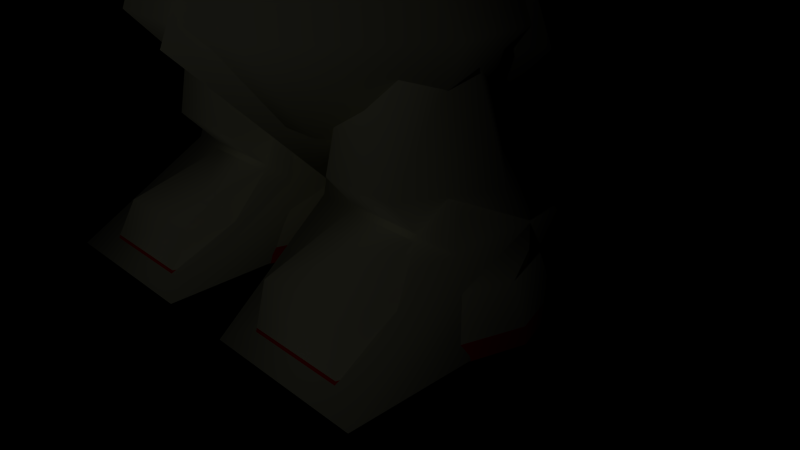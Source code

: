 # Source: olimar-low-poly.blend  (saved by Blender 2.71.0; exported with 4.5.12 LTS)
import bpy
from mathutils import Matrix  # noqa: F401  (used for matrix-valued properties, if any)

bpy.ops.wm.read_factory_settings(use_empty=True)
scene = bpy.context.scene
scene.name = 'Scene'

# ---- collections
col_collection_1 = bpy.data.collections.new('Collection 1'); scene.collection.children.link(col_collection_1)
col_collection_3 = bpy.data.collections.new('Collection 3'); scene.collection.children.link(col_collection_3)

# ---- materials (node trees are filled in below, after node groups)
mat_suit = bpy.data.materials.new('Suit')
mat_suit.alpha_threshold = 0.0
mat_suit.use_transparent_shadow = False
mat_suit.diffuse_color = (0.9615, 0.9615, 0.6846, 1.0)
mat_suit.roughness = 0.5
mat_suit.specular_intensity = 0.0
mat_suit.line_color = (0.0, 0.0, 0.0, 1.0)
mat_nose = bpy.data.materials.new('Nose')
mat_nose.alpha_threshold = 0.0
mat_nose.use_transparent_shadow = False
mat_nose.diffuse_color = (0.6172, 0.3515, 0.1981, 1.0)
mat_nose.roughness = 0.5
mat_nose.line_color = (0.0, 0.0, 0.0, 1.0)
mat_ears = bpy.data.materials.new('Ears')
mat_ears.alpha_threshold = 0.0
mat_ears.use_transparent_shadow = False
mat_ears.diffuse_color = (0.6724, 0.4287, 0.1981, 1.0)
mat_ears.roughness = 0.5
mat_ears.line_color = (0.0, 0.0, 0.0, 1.0)
mat_head = bpy.data.materials.new('Head')
mat_head.alpha_threshold = 0.0
mat_head.use_transparent_shadow = False
mat_head.diffuse_color = (0.6724, 0.4287, 0.1981, 1.0)
mat_head.roughness = 0.5
mat_head.line_color = (0.0, 0.0, 0.0, 1.0)
mat_collar = bpy.data.materials.new('Collar')
mat_collar.alpha_threshold = 0.0
mat_collar.use_transparent_shadow = False
mat_collar.diffuse_color = (0.4222, 0.4333, 0.3496, 1.0)
mat_collar.roughness = 0.5
mat_collar.line_color = (0.0, 0.0, 0.0, 1.0)
mat_gloves = bpy.data.materials.new('Gloves')
mat_gloves.alpha_threshold = 0.0
mat_gloves.use_transparent_shadow = False
mat_gloves.diffuse_color = (1.0, 0.0, 0.0, 1.0)
mat_gloves.roughness = 0.5
mat_gloves.line_color = (0.0, 0.0, 0.0, 1.0)
mat_backpack = bpy.data.materials.new('Backpack')
mat_backpack.alpha_threshold = 0.0
mat_backpack.use_transparent_shadow = False
mat_backpack.diffuse_color = (1.0, 0.0, 0.0, 1.0)
mat_backpack.roughness = 0.5
mat_backpack.line_color = (0.0, 0.0, 0.0, 1.0)
mat_shoe_ring = bpy.data.materials.new('Shoe Ring')
mat_shoe_ring.alpha_threshold = 0.0
mat_shoe_ring.use_transparent_shadow = False
mat_shoe_ring.diffuse_color = (1.0, 0.0, 0.0, 1.0)
mat_shoe_ring.specular_color = (1.0, 0.9923, 1.0)
mat_shoe_ring.roughness = 0.5
mat_shoe_ring.specular_intensity = 1.0
mat_shoe_ring.line_color = (0.0, 0.0, 0.0, 1.0)
mat_stalk = bpy.data.materials.new('Stalk')
mat_stalk.alpha_threshold = 0.0
mat_stalk.use_transparent_shadow = False
mat_stalk.diffuse_color = (0.5395, 0.5583, 0.4508, 1.0)
mat_stalk.roughness = 0.5
mat_stalk.line_color = (0.0, 0.0, 0.0, 1.0)
mat_cuffs = bpy.data.materials.new('Cuffs')
mat_cuffs.alpha_threshold = 0.0
mat_cuffs.use_transparent_shadow = False
mat_cuffs.diffuse_color = (0.0, 0.0, 0.0, 1.0)
mat_cuffs.roughness = 0.5
mat_cuffs.line_color = (0.0, 0.0, 0.0, 1.0)

# ---- material node trees

# ---- world
world_world = bpy.data.worlds.new('World'); scene.world = world_world
world_world.color = (0.0, 0.0, 0.0)
world_world.use_sun_shadow = False
world_world.sun_shadow_jitter_overblur = 0.0
world_world.cycles.sampling_method = 'MANUAL'
world_world.cycles.sample_map_resolution = 256

# ---- cameras
cam_camera = bpy.data.cameras.new('Camera')
cam_camera.clip_end = 100.0
cam_camera.lens = 35.0
cam_camera.sensor_width = 32.0
cam_camera.sensor_height = 18.0
cam_camera.ortho_scale = 7.314
cam_camera.dof.focus_distance = 0.0
cam_camera.dof.aperture_fstop = 128.0

# ---- lights
light_lamp = bpy.data.lights.new('Lamp', 'POINT')
light_lamp.transmission_factor = 0.0
light_lamp.cutoff_distance = 30.0
light_lamp.energy = 100.0
light_lamp.shadow_buffer_clip_start = 1.001
light_lamp.shadow_soft_size = 0.1
light_lamp.shadow_maximum_resolution = 0.006
light_lamp.use_absolute_resolution = True
light_lamp.cycles.use_multiple_importance_sampling = False

# ---- meshes
me_cube_001 = bpy.data.meshes.new('Cube.001')
me_cube_001.from_pydata([(-1.714, -0.9776, -1.135), (-1.714, 1.359, -1.247), (1.143, 1.359, -1.247), (1.143, -0.9776, -1.135), (-1.566, -0.6009, 1.0), (-1.566, 0.5065, 1.0), (0.2336, 0.5065, 1.0), (0.2336, -0.6009, 1.0), (-1.429, -2.626, -2.233), (-1.429, 1.822, -2.245), (1.571, 1.822, -2.245), (1.571, -2.626, -2.233)], [], [(4, 5, 1, 0), (5, 6, 2, 1), (6, 7, 3, 2), (7, 4, 0, 3), (3, 0, 8, 11), (8, 9, 10, 11), (2, 3, 11, 10), (1, 2, 10, 9), (0, 1, 9, 8)])
me_cube_001.polygons.foreach_set('use_smooth', [True] * 9)
me_cube_001.materials.append(mat_suit)
me_cube_001.use_remesh_preserve_volume = False
me_cube_001.use_remesh_preserve_attributes = False
me_cube_001.use_mirror_vertex_groups = False
me_cube_001.update()
me_cube = bpy.data.meshes.new('Cube')
me_cube.from_pydata([(-1.714, -0.9776, -1.135), (-1.714, 1.359, -1.247), (1.143, 1.359, -1.247), (1.143, -0.9776, -1.135), (-1.566, -0.6009, 1.0), (-1.566, 0.5065, 1.0), (0.2336, 0.5065, 1.0), (0.2336, -0.6009, 1.0), (-1.429, -2.626, -2.233), (-1.429, 1.822, -2.245), (1.571, 1.822, -2.245), (1.571, -2.626, -2.233)], [], [(4, 5, 1, 0), (5, 6, 2, 1), (6, 7, 3, 2), (7, 4, 0, 3), (3, 0, 8, 11), (8, 9, 10, 11), (2, 3, 11, 10), (1, 2, 10, 9), (0, 1, 9, 8)])
me_cube.polygons.foreach_set('use_smooth', [True] * 9)
me_cube.materials.append(mat_suit)
me_cube.use_remesh_preserve_volume = False
me_cube.use_remesh_preserve_attributes = False
me_cube.use_mirror_vertex_groups = False
me_cube.update()
me_cone_006 = bpy.data.meshes.new('Cone.006')
me_cone_006.from_pydata([(0.0, 1.0, -1.0), (1.0, -4.371e-08, -1.0), (-8.742e-08, -1.0, -1.0), (0.0, 0.0, 0.6), (-1.0, 1.192e-08, -1.0), (0.0, 0.0, -2.2)], [], [(2, 3, 4), (0, 3, 1), (4, 3, 0), (1, 3, 2), (4, 0, 5), (2, 4, 5), (1, 2, 5), (0, 1, 5)])
me_cone_006.polygons.foreach_set('use_smooth', [True] * 8)
me_cone_006.materials.append(mat_nose)
me_cone_006.use_remesh_preserve_volume = False
me_cone_006.use_remesh_preserve_attributes = False
me_cone_006.use_mirror_vertex_groups = False
me_cone_006.update()
me_cone_005 = bpy.data.meshes.new('Cone.005')
me_cone_005.from_pydata([(0.2766, 1.436, -0.04583), (1.0, -0.09384, 1.855), (0.2766, -1.449, -0.4304), (-1.465, 0.0, -0.2067), (-0.08511, 0.3998, -1.74)], [], [(2, 3, 4), (0, 3, 1), (4, 3, 0), (1, 3, 2), (0, 1, 2, 4)])
me_cone_005.polygons.foreach_set('use_smooth', [True] * 5)
me_cone_005.materials.append(mat_ears)
me_cone_005.use_remesh_preserve_volume = False
me_cone_005.use_remesh_preserve_attributes = False
me_cone_005.use_mirror_vertex_groups = False
me_cone_005.update()
me_cone_004 = bpy.data.meshes.new('Cone.004')
me_cone_004.from_pydata([(0.2766, 1.436, -0.04583), (1.0, -0.09384, 1.855), (0.2766, -1.449, -0.4304), (-1.465, 0.0, -0.2067), (-0.08511, 0.3998, -1.74)], [], [(2, 3, 4), (0, 3, 1), (4, 3, 0), (1, 3, 2), (0, 1, 2, 4)])
me_cone_004.polygons.foreach_set('use_smooth', [True] * 5)
me_cone_004.materials.append(mat_ears)
me_cone_004.use_remesh_preserve_volume = False
me_cone_004.use_remesh_preserve_attributes = False
me_cone_004.use_mirror_vertex_groups = False
me_cone_004.update()
me_sphere = bpy.data.meshes.new('Sphere')
me_sphere.from_pydata([(-0.866, 0.0, 0.5), (-0.866, 0.0, -0.5), (8.742e-08, 0.0, -1.0), (-0.2676, 0.8236, 0.5), (-0.2676, 0.8236, -0.5), (0.7006, 0.509, 0.5), (0.7006, 0.509, -0.5), (0.7006, -0.509, 0.5), (0.7006, -0.509, -0.5), (6.041e-08, -8.314e-08, 1.0), (-0.2676, -0.8236, 0.5), (-0.2676, -0.8236, -0.5)], [], [(1, 0, 3, 4), (4, 3, 5, 6), (6, 5, 7, 8), (8, 7, 10, 11), (2, 1, 4), (0, 9, 3), (2, 4, 6), (3, 9, 5), (2, 6, 8), (5, 9, 7), (2, 8, 11), (7, 9, 10), (2, 11, 1), (11, 10, 0, 1), (10, 9, 0)])
me_sphere.polygons.foreach_set('use_smooth', [True] * 15)
me_sphere.materials.append(mat_head)
me_sphere.use_remesh_preserve_volume = False
me_sphere.use_remesh_preserve_attributes = False
me_sphere.use_mirror_vertex_groups = False
me_sphere.update()
me_cone_002 = bpy.data.meshes.new('Cone.002')
me_cone_002.from_pydata([(0.0, 0.8027, -0.6449), (1.0, -4.371e-08, -1.0), (-8.742e-08, -1.31, -1.769), (0.0, 0.2255, 0.1715), (-1.0, 1.192e-08, -1.0), (0.0, -0.2818, -2.651)], [], [(2, 3, 4), (0, 3, 1), (4, 3, 0), (1, 3, 2), (4, 0, 5), (2, 4, 5), (1, 2, 5), (0, 1, 5)])
me_cone_002.polygons.foreach_set('use_smooth', [True] * 8)
me_cone_002.materials.append(mat_collar)
me_cone_002.use_remesh_preserve_volume = False
me_cone_002.use_remesh_preserve_attributes = False
me_cone_002.use_mirror_vertex_groups = False
me_cone_002.update()
me_cone_003 = bpy.data.meshes.new('Cone.003')
me_cone_003.from_pydata([(0.0, 1.0, -1.0), (1.0, -4.371e-08, -1.0), (-8.742e-08, -1.0, -1.0), (0.0, 0.0, 1.213), (-1.0, 1.192e-08, -1.0), (0.0, 0.0, -2.0)], [], [(2, 3, 4), (0, 3, 1), (4, 3, 0), (1, 3, 2), (4, 0, 5), (2, 4, 5), (1, 2, 5), (0, 1, 5)])
me_cone_003.polygons.foreach_set('use_smooth', [True] * 8)
me_cone_003.materials.append(mat_suit)
me_cone_003.use_remesh_preserve_volume = False
me_cone_003.use_remesh_preserve_attributes = False
me_cone_003.use_mirror_vertex_groups = False
me_cone_003.update()
me_cone_001 = bpy.data.meshes.new('Cone.001')
me_cone_001.from_pydata([(0.0, 1.0, -1.0), (0.866, -0.5, -1.0), (-1.466e-06, 0.0, 3.183), (-0.866, -0.5, -1.0), (6.152e-07, 0.8, -2.931), (0.6928, -0.4, -2.931), (-0.6928, -0.4, -2.931)], [], [(1, 2, 3), (0, 2, 1), (3, 2, 0), (3, 0, 4, 6), (4, 5, 6), (1, 3, 6, 5), (0, 1, 5, 4)])
me_cone_001.polygons.foreach_set('use_smooth', [True] * 7)
me_cone_001.polygons.foreach_set('material_index', [0, 0, 0, 1, 1, 1, 1])
me_cone_001.materials.append(mat_suit)
me_cone_001.materials.append(mat_gloves)
me_cone_001.use_remesh_preserve_volume = False
me_cone_001.use_remesh_preserve_attributes = False
me_cone_001.use_mirror_vertex_groups = False
me_cone_001.update()
me_cone = bpy.data.meshes.new('Cone')
me_cone.from_pydata([(0.0, 1.0, -1.0), (0.866, -0.5, -1.0), (-1.466e-06, 0.0, 3.183), (-0.866, -0.5, -1.0), (6.152e-07, 0.8, -2.931), (0.6928, -0.4, -2.931), (-0.6928, -0.4, -2.931)], [], [(1, 2, 3), (0, 2, 1), (3, 2, 0), (3, 0, 4, 6), (4, 5, 6), (1, 3, 6, 5), (0, 1, 5, 4)])
me_cone.polygons.foreach_set('use_smooth', [True] * 7)
me_cone.polygons.foreach_set('material_index', [0, 0, 0, 1, 1, 1, 1])
me_cone.materials.append(mat_suit)
me_cone.materials.append(mat_gloves)
me_cone.use_remesh_preserve_volume = False
me_cone.use_remesh_preserve_attributes = False
me_cone.use_mirror_vertex_groups = False
me_cone.update()
me_backpack_cube = bpy.data.meshes.new('Backpack_Cube')
me_backpack_cube.from_pydata([(-1.603e-08, 7.78, 5.357), (-1.845, 9.979, 5.49), (-1.845, 8.563, 5.716), (-1.141, 9.706, 3.784), (-1.141, 8.29, 4.01), (1.141, 9.706, 3.784), (1.141, 8.29, 4.01), (1.739e-07, 10.61, 4.905), (1.845, 9.979, 5.49), (1.845, 8.563, 5.716), (9.628e-07, 10.15, 6.544), (9.61e-07, 8.731, 6.77), (-2.896, 12.02, 0.8086), (-4.096, 9.981, 0.3775), (-2.896, 7.943, -0.05348), (-1.448, 12.62, -2.025), (-2.048, 10.83, -3.63), (-1.448, 8.542, -2.887), (1.448, 12.62, -2.025), (2.048, 10.83, -3.63), (1.448, 8.542, -2.887), (2.896, 12.02, 0.8086), (4.096, 9.981, 0.3775), (2.896, 7.943, -0.05348), (1.448, 11.42, 3.642), (2.048, 9.134, 4.385), (1.448, 7.344, 2.78), (1.368e-07, 6.969, -0.232), (-4.223e-08, 12.86, 0.9871), (-1.448, 11.42, 3.642), (-2.048, 9.134, 4.385), (-1.448, 7.344, 2.78), (1.054, 3.641, -3.328), (1.259, 6.506, -3.613), (1.259, 6.506, -1.118), (1.054, 3.641, -1.403), (-1.259, 6.506, -1.118), (-1.054, 3.641, -1.403), (-1.259, 6.506, -3.613), (-1.054, 3.641, -3.328), (0.8732, 0.1427, -1.731), (0.7788, 0.8287, -1.622), (1.994, 0.8287, -1.622), (2.154, 0.1427, -1.731), (-1.994, 0.8287, -1.622), (-0.7788, 0.8287, -1.622), (-0.8732, 0.1427, -1.731), (-2.154, 0.1427, -1.731), (2.601, 0.8287, 0.3612), (2.794, 0.1427, 0.3643), (-2.601, 0.8287, 0.3612), (-2.794, 0.1427, 0.3643), (1.994, 0.8287, 2.183), (2.154, 0.1427, 2.46), (-1.994, 0.8287, 2.183), (-2.154, 0.1427, 2.46), (0.7788, 0.8287, 2.183), (0.8732, 0.1427, 2.46), (-0.7788, 0.8287, 2.183), (-0.8732, 0.1427, 2.46), (0.1714, 0.8287, 0.3612), (0.2329, 0.1427, 0.3643), (-0.1714, 0.8287, 0.3612), (-0.2329, 0.1427, 0.3643), (0.295, 1.193, -0.2428), (0.795, 1.132, -1.429), (-0.295, 1.193, -0.2428), (-0.795, 1.132, -1.429), (0.795, 1.253, 0.9437), (-0.795, 1.253, 0.9437), (1.795, 1.253, 0.9437), (-1.795, 1.253, 0.9437), (2.295, 1.193, -0.2428), (-2.295, 1.193, -0.2428), (1.795, 1.132, -1.429), (-1.795, 1.132, -1.429), (0.9164, 1.791, -0.7916), (1.916, 1.791, -0.7916), (-0.9164, 1.791, -0.7916), (-1.916, 1.791, -0.7916), (2.416, 1.791, 0.3145), (-2.416, 1.791, 0.3145), (1.916, 1.79, 1.421), (-1.916, 1.79, 1.421), (0.9164, 1.79, 1.421), (-0.9164, 1.79, 1.421), (0.4164, 1.791, 0.3145), (-0.4164, 1.791, 0.3145), (0.745, 3.349, 0.6069), (1.093, 3.35, 0.05018), (-0.745, 3.349, 0.6069), (-1.093, 3.35, 0.05018), (1.093, 3.348, 1.164), (-1.093, 3.348, 1.164), (1.789, 3.348, 1.164), (-1.789, 3.348, 1.164), (2.136, 3.349, 0.6069), (-2.136, 3.349, 0.6069), (1.789, 3.35, 0.05018), (-1.789, 3.35, 0.05018), (-2.13, 0.3543, -1.731), (-0.8481, 0.3543, -1.731), (-0.207, 0.3543, 0.3643), (-2.771, 0.3543, 0.3643), (-2.13, 0.3543, 2.374), (-0.8481, 0.3543, 2.374), (2.13, 0.3543, -1.731), (0.8481, 0.3543, -1.731), (2.771, 0.3543, 0.3643), (2.13, 0.3543, 2.374), (0.8481, 0.3543, 2.374), (0.207, 0.3543, 0.3643), (0.0, 21.62, -0.03314), (0.1972, 21.62, 0.3084), (0.0, 24.13, -0.03314), (0.1972, 24.13, 0.3084), (-0.1972, 21.62, 0.3084), (-0.1972, 24.13, 0.3084), (0.0, 15.62, -0.03314), (0.0, 18.13, -0.03314), (0.1972, 18.13, 0.3084), (0.1972, 15.62, 0.3084), (-0.1972, 18.13, 0.3084), (-0.1972, 15.62, 0.3084), (-1.013e-06, 3.375, -2.424), (2.418, 3.375, -1.003), (2.418, 3.375, 1.006), (1.002, 3.375, 2.427), (-1.002, 3.375, 2.427), (-2.418, 3.375, 1.006), (-2.418, 3.375, -1.003), (0.0, 2.127, -1.166), (-1.634, 2.127, -0.4263), (-1.634, 2.127, 0.6201), (-0.6769, 2.127, 1.36), (0.6769, 2.127, 1.36), (1.634, 2.127, 0.6201), (1.634, 2.127, -0.4263), (0.0, 2.127, 0.09688), (-5.066e-07, 6.451, -0.6975), (1.243, 6.286, -0.006463), (1.243, 6.053, 0.9708), (0.5147, 5.888, 1.662), (-0.5147, 5.888, 1.662), (-1.243, 6.053, 0.9708), (-1.243, 6.286, -0.006463), (-1.782, 7.034, -0.4334), (-9.835e-07, 7.326, -1.689), (-1.782, 6.621, 1.342), (-0.7381, 6.328, 2.597), (0.7381, 6.328, 2.597), (1.782, 6.621, 1.342), (1.782, 7.034, -0.4334), (0.0, 8.164, -0.4987), (0.0, 8.164, -0.4987), (0.0, 8.164, -0.4987), (0.0, 8.164, -0.4987), (0.0, 8.164, -0.4987), (0.0, 8.164, -0.4987), (0.0, 8.164, -0.4987), (0.0, 8.164, -0.4987), (0.0, 8.164, -0.4987), (0.7448, 15.29, 0.4865), (0.4587, 15.42, -0.3782), (0.0, 15.73, 0.1564), (-0.4613, 15.42, -0.3763), (-0.7438, 15.29, 0.4895), (0.001627, 15.21, 1.023), (-2.955, 6.025, 0.3482), (-5.037, 5.124, 0.9479), (-5.037, 5.124, -0.2516), (5.037, 5.124, 0.9479), (2.955, 6.025, 0.3482), (5.037, 5.124, -0.2516), (-5.21, 6.078, -0.3219), (-5.21, 6.078, 1.018), (5.21, 6.078, 1.018), (5.21, 6.078, -0.3219), (-3.069, 6.797, 0.1047), (-3.068, 6.057, -1.0), (3.068, 6.057, -1.0), (3.069, 6.797, 0.1047), (-2.678, 4.969, 0.06034), (2.678, 4.969, 0.06034), (-2.739, 6.057, 1.166), (2.739, 6.057, 1.166), (-4.077, 6.558, 0.3322), (-3.784, 5.88, 1.431), (4.077, 6.558, 0.3322), (3.784, 5.88, 1.431), (-3.698, 4.923, 0.2357), (3.698, 4.923, 0.2357), (-4.051, 5.902, -0.8502), (4.051, 5.902, -0.8502), (-4.514, 5.82, -0.8243), (-4.519, 6.502, 0.3964), (4.514, 5.82, -0.8243), (4.519, 6.502, 0.3964), (-4.184, 4.757, 0.2813), (4.184, 4.757, 0.2813), (-4.241, 5.761, 1.518), (4.241, 5.761, 1.518), (-4.314, 5.472, 0.3246), (4.314, 5.472, 0.3246), (-1.196, 6.167, 0.8476), (-1.374, 6.637, 0.1741), (1.196, 6.167, 0.8476), (1.374, 6.637, 0.1741), (-1.163, 5.476, 0.1459), (1.163, 5.476, 0.1459), (-1.374, 6.167, -0.5275), (1.374, 6.167, -0.5275), (4.261, 9.075, -1.145), (4.937, 11.49, -1.061), (4.425, 10.41, 1.071), (-4.425, 10.41, 1.071), (-4.937, 11.49, -1.061), (-4.261, 9.075, -1.145), (4.084, 9.258, 1.383), (3.896, 8.345, 0.0884), (-4.084, 9.258, 1.383), (-3.896, 8.345, 0.0884), (2.533, 9.796, 0.03481), (-2.533, 9.796, 0.03481)], [], [(2, 1, 3, 4), (4, 3, 5, 6), (6, 5, 8, 9), (9, 8, 10, 11), (10, 7, 1), (11, 10, 1, 2), (0, 11, 2), (0, 2, 4), (1, 7, 3), (0, 4, 6), (3, 7, 5), (0, 6, 9), (5, 7, 8), (0, 9, 11), (8, 7, 10), (14, 13, 16, 17), (13, 12, 15, 16), (16, 15, 18, 19), (17, 16, 19, 20), (19, 18, 21, 22), (20, 19, 22, 23), (23, 22, 25, 26), (22, 21, 24, 25), (25, 24, 29, 30), (26, 25, 30, 31), (27, 14, 17), (12, 28, 15), (27, 17, 20), (15, 28, 18), (27, 20, 23), (18, 28, 21), (27, 23, 26), (21, 28, 24), (24, 28, 29), (27, 26, 31), (31, 30, 13, 14), (27, 31, 14), (29, 28, 12), (30, 29, 12, 13), (32, 33, 34, 35), (35, 34, 36, 37), (37, 36, 38, 39), (33, 32, 39, 38), (37, 39, 32, 35), (33, 38, 36, 34), (107, 41, 42, 106), (100, 101, 46, 47), (106, 42, 48, 108), (103, 100, 47, 51), (108, 48, 52, 109), (104, 103, 51, 55), (109, 52, 56, 110), (105, 104, 55, 59), (110, 56, 60, 111), (102, 105, 59, 63), (107, 40, 61, 111), (102, 101, 45, 62), (41, 60, 64, 65), (66, 62, 45, 67), (60, 56, 68, 64), (69, 58, 62, 66), (56, 52, 70, 68), (71, 54, 58, 69), (52, 48, 72, 70), (73, 50, 54, 71), (48, 42, 74, 72), (75, 44, 50, 73), (42, 41, 65, 74), (67, 45, 44, 75), (74, 65, 76, 77), (78, 67, 75, 79), (72, 74, 77, 80), (79, 75, 73, 81), (70, 72, 80, 82), (81, 73, 71, 83), (68, 70, 82, 84), (83, 71, 69, 85), (64, 68, 84, 86), (85, 69, 66, 87), (65, 64, 86, 76), (87, 66, 67, 78), (76, 86, 88, 89), (90, 87, 78, 91), (86, 84, 92, 88), (93, 85, 87, 90), (84, 82, 94, 92), (95, 83, 85, 93), (82, 80, 96, 94), (97, 81, 83, 95), (80, 77, 98, 96), (99, 79, 81, 97), (77, 76, 89, 98), (91, 78, 79, 99), (44, 45, 101, 100), (50, 44, 100, 103), (54, 50, 103, 104), (58, 54, 104, 105), (62, 58, 105, 102), (63, 46, 101, 102), (40, 107, 106, 43), (43, 106, 108, 49), (49, 108, 109, 53), (53, 109, 110, 57), (57, 110, 111, 61), (41, 107, 111, 60), (120, 113, 116, 122), (112, 114, 115, 113), (113, 115, 117, 116), (114, 112, 116, 117), (119, 112, 113, 120), (118, 119, 120, 121), (121, 120, 122, 123), (119, 118, 123, 122), (112, 119, 122, 116), (124, 131, 132, 130), (132, 133, 129, 130), (128, 134, 135, 127), (126, 136, 137, 125), (129, 133, 134, 128), (125, 137, 131, 124), (140, 139, 147, 152), (138, 137, 136), (138, 136, 135), (138, 135, 134), (138, 134, 133), (138, 133, 132), (138, 132, 131), (142, 143, 128, 127), (129, 144, 145, 130), (126, 141, 142, 127), (145, 139, 124, 130), (143, 144, 129, 128), (125, 140, 141, 126), (139, 145, 146, 147), (145, 144, 148, 146), (144, 143, 149, 148), (143, 142, 150, 149), (142, 141, 151, 150), (141, 140, 152, 151), (152, 147, 154, 155), (147, 153, 154), (151, 152, 155, 156), (150, 151, 156, 157), (149, 150, 157, 158), (148, 149, 158, 159), (146, 148, 159, 160), (147, 146, 160, 153), (161, 154, 153), (161, 155, 154), (161, 156, 155), (161, 157, 156), (161, 158, 157), (161, 159, 158), (161, 160, 159), (161, 153, 160), (127, 135, 136, 126), (124, 139, 140, 125), (138, 131, 137), (162, 163, 164), (163, 165, 164), (165, 166, 164), (166, 167, 164), (167, 162, 164), (168, 170, 174), (168, 175, 169), (168, 174, 175), (169, 175, 174, 170), (177, 176, 171, 173), (168, 169, 170), (171, 172, 173), (176, 177, 172), (176, 172, 171), (173, 172, 177), (201, 189, 191, 199), (188, 181, 185, 189), (193, 180, 181, 188), (192, 186, 178, 179), (186, 192, 194, 195), (196, 193, 188, 197), (184, 182, 208, 204), (209, 183, 185, 206), (192, 190, 198, 194), (199, 191, 193, 196), (187, 186, 195, 200), (197, 188, 189, 201), (202, 195, 194), (196, 197, 203), (202, 194, 198), (199, 196, 203), (182, 190, 192, 179), (191, 183, 180, 193), (200, 195, 202), (203, 197, 201), (178, 184, 204, 205), (206, 185, 181, 207), (211, 180, 183, 209), (189, 185, 183, 191), (179, 178, 205, 210), (207, 181, 180, 211), (178, 186, 187, 184), (187, 190, 182, 184), (190, 187, 200, 198), (202, 198, 200), (182, 179, 210, 208), (201, 199, 203), (212, 213, 214), (215, 216, 217), (212, 214, 218, 219), (220, 215, 217, 221), (213, 212, 222), (223, 217, 216), (214, 213, 222), (223, 216, 215), (212, 219, 222), (223, 221, 217), (219, 218, 222), (223, 220, 221), (218, 214, 222), (223, 215, 220)])
me_backpack_cube.polygons.foreach_set('use_smooth', [True] * 219)
me_backpack_cube.polygons.foreach_set('material_index', [1, 1, 1, 1, 1, 1, 1, 1, 1, 1, 1, 1, 1, 1, 1, 2, 2, 2, 2, 2, 2, 2, 2, 2, 2, 2, 2, 2, 2, 2, 2, 2, 2, 2, 2, 2, 2, 2, 2, 0, 0, 0, 0, 0, 0, 3, 4, 3, 4, 3, 4, 3, 4, 3, 4, 4, 3, 3, 3, 3, 3, 3, 3, 3, 3, 3, 3, 3, 3, 3, 3, 3, 3, 3, 3, 3, 3, 3, 3, 3, 3, 3, 3, 3, 3, 3, 3, 3, 3, 3, 3, 3, 3, 3, 3, 3, 3, 3, 4, 4, 4, 4, 4, 4, 3, 5, 5, 5, 5, 5, 5, 5, 5, 5, 3, 3, 3, 3, 3, 3, 6, 3, 3, 3, 3, 3, 3, 3, 3, 3, 3, 3, 3, 6, 6, 6, 6, 6, 6, 6, 6, 6, 6, 6, 6, 6, 6, 3, 3, 3, 3, 3, 3, 3, 3, 3, 3, 3, 5, 5, 5, 5, 5, 8, 8, 8, 8, 8, 8, 8, 8, 8, 8, 7, 3, 3, 3, 7, 7, 3, 3, 7, 7, 7, 7, 8, 8, 8, 8, 3, 3, 8, 8, 3, 3, 3, 3, 3, 3, 3, 3, 7, 8, 3, 8, 9, 9, 9, 9, 9, 9, 9, 9, 9, 9, 9, 9, 9, 9])
_k = set([(40, 43), (40, 61), (43, 49), (46, 47), (46, 63), (47, 51), (49, 53), (51, 55), (53, 57), (55, 59), (57, 61), (59, 63), (88, 89), (88, 92), (89, 98), (90, 91), (90, 93), (91, 99), (92, 94), (93, 95), (94, 96), (95, 97), (96, 98), (97, 99), (114, 115), (114, 117), (115, 117), (118, 121), (118, 123), (121, 123), (162, 163), (162, 167), (163, 165), (165, 166), (166, 167), (204, 205), (204, 208), (205, 210), (206, 207), (206, 209), (207, 211), (208, 210), (209, 211)])
me_backpack_cube.attributes.new('sharp_edge', 'BOOLEAN', 'EDGE').data.foreach_set('value', [ (min(e.vertices), max(e.vertices)) in _k for e in me_backpack_cube.edges])
me_backpack_cube.materials.append(mat_backpack)
me_backpack_cube.materials.append(mat_nose)
me_backpack_cube.materials.append(mat_head)
me_backpack_cube.materials.append(mat_suit)
me_backpack_cube.materials.append(mat_shoe_ring)
me_backpack_cube.materials.append(mat_stalk)
me_backpack_cube.materials.append(mat_collar)
me_backpack_cube.materials.append(mat_cuffs)
me_backpack_cube.materials.append(mat_gloves)
me_backpack_cube.materials.append(mat_ears)
me_backpack_cube.use_remesh_preserve_volume = False
me_backpack_cube.use_remesh_preserve_attributes = False
me_backpack_cube.use_mirror_vertex_groups = False
me_backpack_cube.update()
me_cube_002 = bpy.data.meshes.new('Cube.002')
me_cube_002.from_pydata([(-1.043, -1.0, -0.9614), (-1.043, 0.9228, -0.9614), (1.043, 0.9228, -0.9614), (1.043, -1.0, -0.9614), (-1.256, -1.281, 1.9), (-1.256, 1.202, 1.9), (1.256, 1.202, 1.9), (1.256, -1.281, 1.9), (-1.0, -1.3, 1.9), (1.0, -1.3, 1.9)], [(9, 8)], [(4, 5, 1, 0), (5, 6, 2, 1), (6, 7, 3, 2), (7, 4, 0, 3), (0, 1, 2, 3), (7, 6, 5, 4)])
me_cube_002.polygons.foreach_set('use_smooth', [True] * 6)
me_cube_002.materials.append(mat_backpack)
me_cube_002.use_remesh_preserve_volume = False
me_cube_002.use_remesh_preserve_attributes = False
me_cube_002.use_mirror_vertex_groups = False
me_cube_002.update()
me_cylinder = bpy.data.meshes.new('Cylinder')
me_cylinder.from_pydata([(0.0, 1.0, -1.0), (0.0, 1.0, 3.0), (0.866, -0.5, -1.0), (0.866, -0.5, 3.0), (-0.866, -0.5, -1.0), (-0.866, -0.5, 3.0), (0.0, 1.0, 7.493), (0.866, -0.5, 7.493), (-0.866, -0.5, 7.493)], [], [(0, 1, 3, 2), (4, 5, 1, 0), (2, 3, 5, 4), (1, 5, 8, 6), (0, 2, 4), (7, 6, 8), (5, 3, 7, 8), (3, 1, 6, 7)])
me_cylinder.polygons.foreach_set('use_smooth', [True] * 8)
me_cylinder.materials.append(mat_stalk)
me_cylinder.use_remesh_preserve_volume = False
me_cylinder.use_remesh_preserve_attributes = False
me_cylinder.use_mirror_vertex_groups = False
me_cylinder.update()
me_cone_008 = bpy.data.meshes.new('Cone.008')
me_cone_008.from_pydata([(0.0, 1.0, -1.0), (0.866, -0.5, -1.0), (0.0, 0.0, 1.0), (-0.866, -0.5, -1.0)], [], [(1, 2, 3), (0, 2, 1), (3, 2, 0), (0, 1, 3)])
me_cone_008.polygons.foreach_set('use_smooth', [True] * 4)
me_cone_008.materials.append(mat_stalk)
me_cone_008.use_remesh_preserve_volume = False
me_cone_008.use_remesh_preserve_attributes = False
me_cone_008.use_mirror_vertex_groups = False
me_cone_008.update()
arm_armature = bpy.data.armatures.new('Armature')  # bones are not reproduced

# ---- objects
ob_right_leg = bpy.data.objects.new('Right Leg', me_cube_001)
ob_left_leg = bpy.data.objects.new('Left Leg', me_cube)
ob_nose = bpy.data.objects.new('Nose', me_cone_006)
ob_right_ear = bpy.data.objects.new('Right Ear', me_cone_005)
ob_left_ear = bpy.data.objects.new('Left Ear', me_cone_004)
ob_head = bpy.data.objects.new('Head', me_sphere)
ob_collar = bpy.data.objects.new('Collar', me_cone_002)
ob_body = bpy.data.objects.new('Body', me_cone_003)
ob_right_arm = bpy.data.objects.new('Right Arm', me_cone_001)
ob_left_arm = bpy.data.objects.new('Left Arm', me_cone)
ob_armature = bpy.data.objects.new('Armature', arm_armature)
ob_olimar = bpy.data.objects.new('Olimar', me_backpack_cube)
ob_lamp = bpy.data.objects.new('Lamp', light_lamp)
ob_camera = bpy.data.objects.new('Camera', cam_camera)
ob_pack = bpy.data.objects.new('Pack', me_cube_002)
ob_stalk = bpy.data.objects.new('Stalk', me_cylinder)
ob_stalk_base = bpy.data.objects.new('Stalk Base', me_cone_008)

# ---- transforms, parenting, visibility, modifiers, constraints
ob_right_leg.location = (-1.5, 0.0, 2.391)
ob_right_leg.scale = (-0.7, 1.0, 1.0)
ob_right_leg.lineart.crease_threshold = 0.0
ob_left_leg.location = (1.5, 0.0, 2.391)
ob_left_leg.scale = (0.7, 1.0, 1.0)
ob_left_leg.lineart.crease_threshold = 0.0
ob_nose.location = (0.0, -5.0, 10.0)
ob_nose.scale = (2.0, 2.0, 1.0)
ob_nose.lineart.crease_threshold = 0.0
ob_right_ear.location = (-4.0, 0.0, 10.0)
ob_right_ear.rotation_euler = (-0.6807, 0.0, 0.0)
ob_right_ear.scale = (-1.0, 1.0, 1.0)
ob_right_ear.lineart.crease_threshold = 0.0
ob_left_ear.location = (4.0, 0.0, 10.0)
ob_left_ear.rotation_euler = (-0.6807, 0.0, 0.0)
ob_left_ear.lineart.crease_threshold = 0.0
ob_head.location = (0.0, 0.0, 10.0)
ob_head.rotation_euler = (-1.518e-07, -0.2338, 1.571)
ob_head.scale = (4.945, 4.945, 2.948)
ob_head.lineart.crease_threshold = 0.0
ob_collar.location = (0.0, 0.0, 8.0)
ob_collar.scale = (2.1, 2.1, 1.0)
ob_collar.lineart.crease_threshold = 0.0
ob_body.location = (0.0, 0.0, 5.77)
ob_body.scale = (2.6, 2.6, 2.6)
ob_body.lineart.crease_threshold = 0.0
ob_right_arm.location = (-2.0, 0.0, 5.839)
ob_right_arm.rotation_euler = (0.0, 1.571, 0.0)
ob_right_arm.lineart.crease_threshold = 0.0
ob_left_arm.location = (2.0, 0.0, 5.839)
ob_left_arm.rotation_euler = (0.0, -1.571, 0.0)
ob_left_arm.lineart.crease_threshold = 0.0
ob_armature.location = (0.0, -0.3776, 3.384)
ob_armature.hide_viewport = True
ob_armature.show_in_front = True
ob_armature.lineart.crease_threshold = 0.0
ob_olimar.parent = ob_armature
ob_olimar.matrix_parent_inverse = Matrix(((1.0, 0.0, 0.0, 1.419e-08), (0.0, 1.0, 0.0, 0.3776), (0.0, 0.0, 1.0, -3.384), (0.0, 0.0, 0.0, 1.0)))
ob_olimar.location = (0.0, 0.0, 0.0)
ob_olimar.rotation_euler = (1.571, -0.0, 0.0)
ob_olimar.hide_viewport = True
ob_olimar.lineart.crease_threshold = 0.0
_vg = ob_olimar.vertex_groups.new(name='body')
_vg.add([32, 33, 34, 35, 36, 37, 38, 39, 124, 125, 126, 127, 128, 129, 130, 131, 132, 133, 134, 135, 136, 137, 138, 139, 140, 141, 142, 143, 144, 145, 161], 1.0, 'REPLACE')
_vg = ob_olimar.vertex_groups.new(name='head')
_vg.add([0, 1, 2, 3, 4, 5, 6, 7, 8, 9, 10, 11, 12, 13, 14, 15, 16, 17, 18, 19, 20, 21, 22, 23, 24, 25, 26, 27, 28, 29, 30, 31, 146, 147, 148, 149, 150, 151, 152, 153, 154, 155, 156, 157, 158, 159, 160, 162, 163, 164, 165, 166, 167, 212, 213, 214, 215, 216, 217, 218, 219, 220, 221, 222, 223], 1.0, 'REPLACE')
_vg = ob_olimar.vertex_groups.new(name='left_foot')
_vg.add([40, 41, 42, 43, 48, 49, 52, 53, 56, 57, 60, 61, 64, 65, 68, 70, 72, 74, 106, 107, 108, 109, 110, 111], 1.0, 'REPLACE')
_vg = ob_olimar.vertex_groups.new(name='left_thigh')
_vg.add([76, 77, 80, 82, 84, 86, 88, 89, 92, 94, 96, 98], 1.0, 'REPLACE')
_vg = ob_olimar.vertex_groups.new(name='left_calf')
_vg.add([64, 65, 68, 70, 72, 74], 1.0, 'REPLACE')
_vg = ob_olimar.vertex_groups.new(name='right_foot')
_vg.add([44, 45, 46, 47, 50, 51, 54, 55, 58, 59, 62, 63, 66, 67, 69, 71, 73, 75, 100, 101, 102, 103, 104, 105], 1.0, 'REPLACE')
_vg = ob_olimar.vertex_groups.new(name='right_thigh')
_vg.add([78, 79, 81, 83, 85, 87, 90, 91, 93, 95, 97, 99], 1.0, 'REPLACE')
_vg = ob_olimar.vertex_groups.new(name='right_calf')
_vg.add([66, 67, 69, 71, 73, 75], 1.0, 'REPLACE')
_vg = ob_olimar.vertex_groups.new(name='stalk_base')
_vg.add([118, 119, 120, 121, 122, 123], 1.0, 'REPLACE')
_vg = ob_olimar.vertex_groups.new(name='stalk_mid')
_vg.add([112, 113, 116], 1.0, 'REPLACE')
_vg = ob_olimar.vertex_groups.new(name='stalk_top')
_vg.add([114, 115, 117], 1.0, 'REPLACE')
_vg = ob_olimar.vertex_groups.new(name='left_arm')
_vg.add([180, 181, 183, 185, 206, 207, 209, 211], 1.0, 'REPLACE')
_vg = ob_olimar.vertex_groups.new(name='left_hand')
_vg.add([171, 172, 173, 176, 177, 188, 189, 191, 193, 196, 197, 199, 201, 203], 1.0, 'REPLACE')
_vg = ob_olimar.vertex_groups.new(name='right_arm')
_vg.add([178, 179, 182, 184, 204, 205, 208, 210], 1.0, 'REPLACE')
_vg = ob_olimar.vertex_groups.new(name='right_hand')
_vg.add([168, 169, 170, 174, 175, 178, 179, 182, 184, 186, 187, 190, 192, 194, 195, 198, 200, 202], 1.0, 'REPLACE')
_m = ob_olimar.modifiers.new('Armature', 'ARMATURE')
_m.object = ob_armature
ob_lamp.location = (4.487, -17.79, 9.537)
ob_lamp.rotation_euler = (0.6503, 0.05522, 1.866)
ob_lamp.lock_rotations_4d = False
ob_lamp.empty_display_type = 'ARROWS'
ob_lamp.color = (0.0, 0.0, 0.0, 0.0)
ob_lamp.lineart.crease_threshold = 0.0
ob_camera.location = (7.481, -6.508, 5.344)
ob_camera.rotation_euler = (1.109, 0.01082, 0.8149)
ob_camera.lock_rotations_4d = False
ob_camera.empty_display_type = 'ARROWS'
ob_camera.color = (0.0, 0.0, 0.0, 0.0)
ob_camera.hide_viewport = True
ob_camera.display_type = 'WIRE'
ob_camera.lineart.crease_threshold = 0.0
ob_pack.location = (0.0, 2.394, 4.598)
ob_pack.lineart.crease_threshold = 0.0
ob_stalk.location = (0.0, -0.1, 16.58)
ob_stalk.scale = (0.1378, -0.1378, 1.0)
ob_stalk.lineart.crease_threshold = 0.0
ob_stalk_base.location = (0.0, -0.12, 15.54)
ob_stalk_base.rotation_euler = (0.1571, 0.0, 0.0)
ob_stalk_base.scale = (1.0, -1.0, 0.19)
ob_stalk_base.lineart.crease_threshold = 0.0

# ---- collection membership
col_collection_1.objects.link(ob_right_leg)
col_collection_1.objects.link(ob_left_leg)
col_collection_1.objects.link(ob_nose)
col_collection_1.objects.link(ob_right_ear)
col_collection_1.objects.link(ob_left_ear)
col_collection_1.objects.link(ob_head)
col_collection_1.objects.link(ob_collar)
col_collection_1.objects.link(ob_body)
col_collection_1.objects.link(ob_right_arm)
col_collection_1.objects.link(ob_left_arm)
col_collection_1.objects.link(ob_armature)
col_collection_1.objects.link(ob_olimar)
col_collection_1.objects.link(ob_lamp)
col_collection_1.objects.link(ob_camera)
col_collection_3.objects.link(ob_pack)
col_collection_3.objects.link(ob_stalk)
col_collection_3.objects.link(ob_stalk_base)

# ---- scene / render settings (as saved in the file)
scene.camera = ob_camera
scene.frame_start = 0; scene.frame_end = 59; scene.frame_set(18)
scene.render.engine = 'BLENDER_EEVEE_NEXT'
scene.render.image_settings.color_mode = 'RGB'
scene.render.image_settings.compression = 90
scene.render.resolution_percentage = 50
scene.render.fps = 60
scene.render.dither_intensity = 0.0
scene.cycles.use_denoising = False
scene.cycles.samples = 10
scene.cycles.sampling_pattern = 'TABULATED_SOBOL'
scene.cycles.light_sampling_threshold = 0.0
scene.cycles.use_adaptive_sampling = False
scene.cycles.use_light_tree = False
scene.cycles.blur_glossy = 0.0
scene.cycles.volume_bounces = 1
scene.cycles.pixel_filter_type = 'GAUSSIAN'
scene.cycles.sample_clamp_indirect = 0.0
scene.view_settings.view_transform = 'Standard'
bpy.context.view_layer.update()
